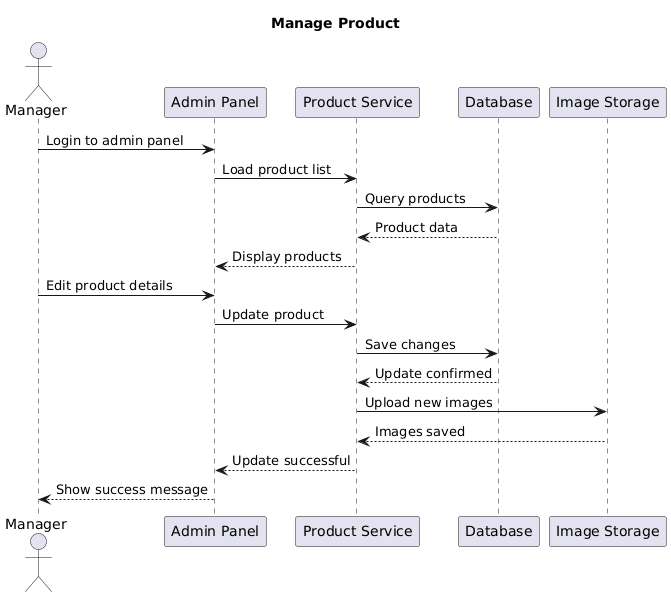

The diagram above was rendered by PlantUML. Its source (embedded in the PNG):
@startuml
title Manage Product

actor Manager
participant "Admin Panel" as UI
participant "Product Service" as Product
participant "Database" as DB
participant "Image Storage" as Image

Manager -> UI: Login to admin panel
UI -> Product: Load product list
Product -> DB: Query products
DB --> Product: Product data
Product --> UI: Display products

Manager -> UI: Edit product details
UI -> Product: Update product
Product -> DB: Save changes
DB --> Product: Update confirmed
Product -> Image: Upload new images
Image --> Product: Images saved
Product --> UI: Update successful
UI --> Manager: Show success message
@enduml